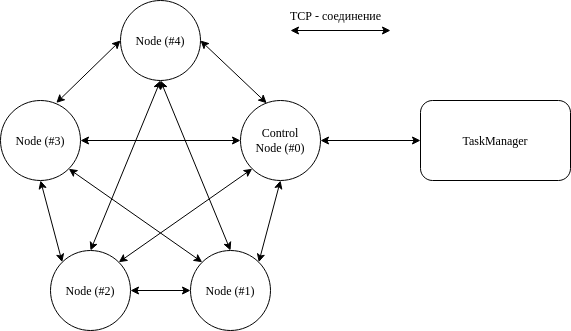

The diagram above was exported from draw.io. Its source (the exported page's mxGraphModel, read from the mxfile embedded in the PNG):
<mxGraphModel dx="1434" dy="778" grid="1" gridSize="10" guides="1" tooltips="1" connect="1" arrows="1" fold="1" page="1" pageScale="1" pageWidth="827" pageHeight="1169" math="0" shadow="0">
  <root>
    <mxCell id="0" />
    <mxCell id="1" parent="0" />
    <mxCell id="3dCu5Y9BBZsOXdE_kgDA-1" value="Node (#4)" style="ellipse;whiteSpace=wrap;html=1;aspect=fixed;" parent="1" vertex="1">
      <mxGeometry x="320" y="120" width="80" height="80" as="geometry" />
    </mxCell>
    <mxCell id="3dCu5Y9BBZsOXdE_kgDA-2" value="Node (#3)" style="ellipse;whiteSpace=wrap;html=1;aspect=fixed;" parent="1" vertex="1">
      <mxGeometry x="200" y="220" width="80" height="80" as="geometry" />
    </mxCell>
    <mxCell id="3dCu5Y9BBZsOXdE_kgDA-3" value="Node (#2)" style="ellipse;whiteSpace=wrap;html=1;aspect=fixed;" parent="1" vertex="1">
      <mxGeometry x="250" y="370" width="80" height="80" as="geometry" />
    </mxCell>
    <mxCell id="3dCu5Y9BBZsOXdE_kgDA-4" value="Node (#1)" style="ellipse;whiteSpace=wrap;html=1;aspect=fixed;" parent="1" vertex="1">
      <mxGeometry x="390" y="370" width="80" height="80" as="geometry" />
    </mxCell>
    <mxCell id="3dCu5Y9BBZsOXdE_kgDA-5" value="&lt;div&gt;Control&lt;/div&gt;&lt;div&gt;Node (#0)&lt;br&gt;&lt;/div&gt;" style="ellipse;whiteSpace=wrap;html=1;aspect=fixed;" parent="1" vertex="1">
      <mxGeometry x="440" y="220" width="80" height="80" as="geometry" />
    </mxCell>
    <mxCell id="3dCu5Y9BBZsOXdE_kgDA-7" value="TaskManager" style="rounded=1;whiteSpace=wrap;html=1;" parent="1" vertex="1">
      <mxGeometry x="620" y="220" width="150" height="80" as="geometry" />
    </mxCell>
    <mxCell id="3dCu5Y9BBZsOXdE_kgDA-15" value="" style="endArrow=classic;startArrow=classic;html=1;rounded=0;entryX=0;entryY=0.5;entryDx=0;entryDy=0;exitX=0.698;exitY=0.03;exitDx=0;exitDy=0;exitPerimeter=0;" parent="1" source="3dCu5Y9BBZsOXdE_kgDA-2" target="3dCu5Y9BBZsOXdE_kgDA-1" edge="1">
      <mxGeometry width="50" height="50" relative="1" as="geometry">
        <mxPoint x="120" y="240" as="sourcePoint" />
        <mxPoint x="170" y="190" as="targetPoint" />
      </mxGeometry>
    </mxCell>
    <mxCell id="3dCu5Y9BBZsOXdE_kgDA-16" value="" style="endArrow=classic;startArrow=classic;html=1;rounded=0;entryX=0.5;entryY=1;entryDx=0;entryDy=0;exitX=0;exitY=0;exitDx=0;exitDy=0;" parent="1" source="3dCu5Y9BBZsOXdE_kgDA-3" target="3dCu5Y9BBZsOXdE_kgDA-2" edge="1">
      <mxGeometry width="50" height="50" relative="1" as="geometry">
        <mxPoint x="280" y="330" as="sourcePoint" />
        <mxPoint x="360" y="260" as="targetPoint" />
      </mxGeometry>
    </mxCell>
    <mxCell id="3dCu5Y9BBZsOXdE_kgDA-17" value="" style="endArrow=classic;startArrow=classic;html=1;rounded=0;entryX=1;entryY=0.5;entryDx=0;entryDy=0;exitX=0;exitY=0.5;exitDx=0;exitDy=0;" parent="1" source="3dCu5Y9BBZsOXdE_kgDA-4" target="3dCu5Y9BBZsOXdE_kgDA-3" edge="1">
      <mxGeometry width="50" height="50" relative="1" as="geometry">
        <mxPoint x="360" y="340" as="sourcePoint" />
        <mxPoint x="310" y="290" as="targetPoint" />
      </mxGeometry>
    </mxCell>
    <mxCell id="3dCu5Y9BBZsOXdE_kgDA-18" value="" style="endArrow=classic;startArrow=classic;html=1;rounded=0;entryX=1;entryY=0.5;entryDx=0;entryDy=0;exitX=0;exitY=0.5;exitDx=0;exitDy=0;" parent="1" source="3dCu5Y9BBZsOXdE_kgDA-5" target="3dCu5Y9BBZsOXdE_kgDA-2" edge="1">
      <mxGeometry width="50" height="50" relative="1" as="geometry">
        <mxPoint x="350" y="269.76" as="sourcePoint" />
        <mxPoint x="290" y="269.76" as="targetPoint" />
      </mxGeometry>
    </mxCell>
    <mxCell id="3dCu5Y9BBZsOXdE_kgDA-19" value="" style="endArrow=classic;startArrow=classic;html=1;rounded=0;entryX=1;entryY=1;entryDx=0;entryDy=0;exitX=0;exitY=0;exitDx=0;exitDy=0;" parent="1" source="3dCu5Y9BBZsOXdE_kgDA-4" target="3dCu5Y9BBZsOXdE_kgDA-2" edge="1">
      <mxGeometry width="50" height="50" relative="1" as="geometry">
        <mxPoint x="410" y="420" as="sourcePoint" />
        <mxPoint x="350" y="420" as="targetPoint" />
      </mxGeometry>
    </mxCell>
    <mxCell id="3dCu5Y9BBZsOXdE_kgDA-20" value="" style="endArrow=classic;startArrow=classic;html=1;rounded=0;entryX=1;entryY=0;entryDx=0;entryDy=0;exitX=0.5;exitY=1;exitDx=0;exitDy=0;" parent="1" source="3dCu5Y9BBZsOXdE_kgDA-5" target="3dCu5Y9BBZsOXdE_kgDA-4" edge="1">
      <mxGeometry width="50" height="50" relative="1" as="geometry">
        <mxPoint x="420" y="430" as="sourcePoint" />
        <mxPoint x="360" y="430" as="targetPoint" />
      </mxGeometry>
    </mxCell>
    <mxCell id="3dCu5Y9BBZsOXdE_kgDA-21" value="" style="endArrow=classic;startArrow=classic;html=1;rounded=0;entryX=1;entryY=0.5;entryDx=0;entryDy=0;exitX=0.327;exitY=0.034;exitDx=0;exitDy=0;exitPerimeter=0;" parent="1" source="3dCu5Y9BBZsOXdE_kgDA-5" target="3dCu5Y9BBZsOXdE_kgDA-1" edge="1">
      <mxGeometry width="50" height="50" relative="1" as="geometry">
        <mxPoint x="430" y="440" as="sourcePoint" />
        <mxPoint x="370" y="440" as="targetPoint" />
      </mxGeometry>
    </mxCell>
    <mxCell id="3dCu5Y9BBZsOXdE_kgDA-22" value="" style="endArrow=classic;startArrow=classic;html=1;rounded=0;entryX=0.5;entryY=1;entryDx=0;entryDy=0;exitX=0.5;exitY=0;exitDx=0;exitDy=0;" parent="1" source="3dCu5Y9BBZsOXdE_kgDA-4" target="3dCu5Y9BBZsOXdE_kgDA-1" edge="1">
      <mxGeometry width="50" height="50" relative="1" as="geometry">
        <mxPoint x="440" y="450" as="sourcePoint" />
        <mxPoint x="380" y="450" as="targetPoint" />
      </mxGeometry>
    </mxCell>
    <mxCell id="3dCu5Y9BBZsOXdE_kgDA-23" value="" style="endArrow=classic;startArrow=classic;html=1;rounded=0;entryX=0.5;entryY=1;entryDx=0;entryDy=0;exitX=0.5;exitY=0;exitDx=0;exitDy=0;" parent="1" source="3dCu5Y9BBZsOXdE_kgDA-3" target="3dCu5Y9BBZsOXdE_kgDA-1" edge="1">
      <mxGeometry width="50" height="50" relative="1" as="geometry">
        <mxPoint x="300" y="350" as="sourcePoint" />
        <mxPoint x="390" y="460" as="targetPoint" />
      </mxGeometry>
    </mxCell>
    <mxCell id="3dCu5Y9BBZsOXdE_kgDA-24" value="" style="endArrow=classic;startArrow=classic;html=1;rounded=0;entryX=1;entryY=0;entryDx=0;entryDy=0;exitX=0;exitY=1;exitDx=0;exitDy=0;" parent="1" source="3dCu5Y9BBZsOXdE_kgDA-5" target="3dCu5Y9BBZsOXdE_kgDA-3" edge="1">
      <mxGeometry width="50" height="50" relative="1" as="geometry">
        <mxPoint x="460" y="470" as="sourcePoint" />
        <mxPoint x="400" y="470" as="targetPoint" />
      </mxGeometry>
    </mxCell>
    <mxCell id="3dCu5Y9BBZsOXdE_kgDA-25" value="" style="endArrow=classic;startArrow=classic;html=1;rounded=0;entryX=1;entryY=0.5;entryDx=0;entryDy=0;exitX=0;exitY=0.5;exitDx=0;exitDy=0;" parent="1" source="3dCu5Y9BBZsOXdE_kgDA-7" target="3dCu5Y9BBZsOXdE_kgDA-5" edge="1">
      <mxGeometry width="50" height="50" relative="1" as="geometry">
        <mxPoint x="580" y="269.65999999999997" as="sourcePoint" />
        <mxPoint x="520" y="269.65999999999997" as="targetPoint" />
      </mxGeometry>
    </mxCell>
    <mxCell id="3dCu5Y9BBZsOXdE_kgDA-37" value="TCP - соединение" style="text;html=1;align=center;verticalAlign=middle;resizable=0;points=[];autosize=1;strokeColor=none;fillColor=none;rotation=0;" parent="1" vertex="1">
      <mxGeometry x="470" y="120" width="130" height="30" as="geometry" />
    </mxCell>
    <mxCell id="3dCu5Y9BBZsOXdE_kgDA-40" value="" style="endArrow=classic;startArrow=classic;html=1;rounded=0;entryX=1;entryY=0.5;entryDx=0;entryDy=0;exitX=0;exitY=0.5;exitDx=0;exitDy=0;" parent="1" edge="1">
      <mxGeometry width="50" height="50" relative="1" as="geometry">
        <mxPoint x="590" y="150" as="sourcePoint" />
        <mxPoint x="490" y="150" as="targetPoint" />
      </mxGeometry>
    </mxCell>
  </root>
</mxGraphModel>